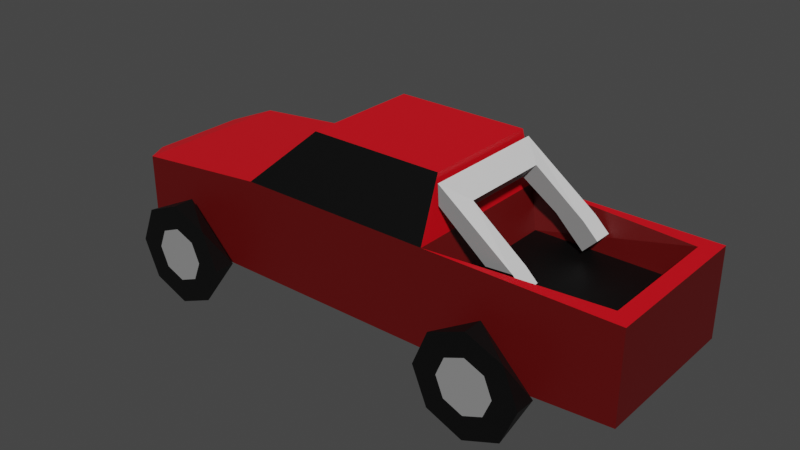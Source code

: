# Source: low_poly_car.blend  (saved by Blender 2.83.18; exported with 4.5.12 LTS)
import bpy
from mathutils import Matrix  # noqa: F401  (used for matrix-valued properties, if any)

bpy.ops.wm.read_factory_settings(use_empty=True)
scene = bpy.context.scene
scene.name = 'Scene'

# ---- collections
col_collection = bpy.data.collections.new('Collection'); scene.collection.children.link(col_collection)
col_collection_2 = bpy.data.collections.new('Collection 2'); scene.collection.children.link(col_collection_2)
col_collection_3 = bpy.data.collections.new('Collection 3'); scene.collection.children.link(col_collection_3)

# ---- materials (node trees are filled in below, after node groups)
mat_11_003 = bpy.data.materials.new('11.003')
mat_11_003.use_transparent_shadow = False
mat_0_003 = bpy.data.materials.new('0.003')
mat_0_003.use_transparent_shadow = False
mat_7_003 = bpy.data.materials.new('7.003')
mat_7_003.use_transparent_shadow = False
mat_3_003 = bpy.data.materials.new('3.003')
mat_3_003.use_transparent_shadow = False
mat_6_003 = bpy.data.materials.new('6.003')
mat_6_003.use_transparent_shadow = False
mat_11_001 = bpy.data.materials.new('11.001')
mat_11_001.use_transparent_shadow = False
mat_0_001 = bpy.data.materials.new('0.001')
mat_0_001.use_transparent_shadow = False
mat_7_001 = bpy.data.materials.new('7.001')
mat_7_001.use_transparent_shadow = False
mat_3_001 = bpy.data.materials.new('3.001')
mat_3_001.use_transparent_shadow = False
mat_6_001 = bpy.data.materials.new('6.001')
mat_6_001.use_transparent_shadow = False
mat_11_002 = bpy.data.materials.new('11.002')
mat_11_002.use_transparent_shadow = False
mat_0_002 = bpy.data.materials.new('0.002')
mat_0_002.use_transparent_shadow = False
mat_7_002 = bpy.data.materials.new('7.002')
mat_7_002.use_transparent_shadow = False
mat_3_002 = bpy.data.materials.new('3.002')
mat_3_002.use_transparent_shadow = False
mat_6_002 = bpy.data.materials.new('6.002')
mat_6_002.use_transparent_shadow = False

# ---- material node trees
mat_11_003.use_nodes = True; mat_11_003.node_tree.nodes.clear()
_N = mat_11_003.node_tree.nodes; _L = mat_11_003.node_tree.links
n0 = _N.new('ShaderNodeBsdfPrincipled'); n0.name = 'Principled BSDF'; n0.location = (10, 300)
n0.distribution = 'GGX'
n0.subsurface_method = 'BURLEY'
n0.inputs[0].default_value = (0.8, 0.001557, 0.01018, 1.0)
n0.inputs[3].default_value = 1.45
n0.inputs[27].default_value = (0.0, 0.0, 0.0, 1.0)
n0.inputs[28].default_value = 1.0
n1 = _N.new('ShaderNodeOutputMaterial'); n1.name = 'Material Output'; n1.location = (300, 300)
_L.new(n0.outputs[0], n1.inputs[0])
n1.is_active_output = True
mat_0_003.use_nodes = True; mat_0_003.node_tree.nodes.clear()
_N = mat_0_003.node_tree.nodes; _L = mat_0_003.node_tree.links
n0 = _N.new('ShaderNodeBsdfPrincipled'); n0.name = 'Principled BSDF'; n0.location = (10, 300)
n0.distribution = 'GGX'
n0.subsurface_method = 'BURLEY'
n0.inputs[0].default_value = (0.0, 0.0, 0.0, 1.0)
n0.inputs[3].default_value = 1.45
n0.inputs[27].default_value = (0.0, 0.0, 0.0, 1.0)
n0.inputs[28].default_value = 1.0
n1 = _N.new('ShaderNodeOutputMaterial'); n1.name = 'Material Output'; n1.location = (300, 300)
_L.new(n0.outputs[0], n1.inputs[0])
n1.is_active_output = True
mat_7_003.use_nodes = True; mat_7_003.node_tree.nodes.clear()
_N = mat_7_003.node_tree.nodes; _L = mat_7_003.node_tree.links
n0 = _N.new('ShaderNodeBsdfPrincipled'); n0.name = 'Principled BSDF'; n0.location = (10, 300)
n0.distribution = 'GGX'
n0.subsurface_method = 'BURLEY'
n0.inputs[3].default_value = 1.45
n0.inputs[27].default_value = (0.0, 0.0, 0.0, 1.0)
n0.inputs[28].default_value = 1.0
n1 = _N.new('ShaderNodeOutputMaterial'); n1.name = 'Material Output'; n1.location = (300, 300)
_L.new(n0.outputs[0], n1.inputs[0])
n1.is_active_output = True
mat_3_003.use_nodes = True; mat_3_003.node_tree.nodes.clear()
_N = mat_3_003.node_tree.nodes; _L = mat_3_003.node_tree.links
n0 = _N.new('ShaderNodeBsdfPrincipled'); n0.name = 'Principled BSDF'; n0.location = (10, 300)
n0.distribution = 'GGX'
n0.subsurface_method = 'BURLEY'
n0.inputs[0].default_value = (0.1065, 0.001114, 0.001114, 1.0)
n0.inputs[3].default_value = 1.45
n0.inputs[27].default_value = (0.0, 0.0, 0.0, 1.0)
n0.inputs[28].default_value = 1.0
n1 = _N.new('ShaderNodeOutputMaterial'); n1.name = 'Material Output'; n1.location = (300, 300)
_L.new(n0.outputs[0], n1.inputs[0])
n1.is_active_output = True
mat_6_003.use_nodes = True; mat_6_003.node_tree.nodes.clear()
_N = mat_6_003.node_tree.nodes; _L = mat_6_003.node_tree.links
n0 = _N.new('ShaderNodeBsdfPrincipled'); n0.name = 'Principled BSDF'; n0.location = (10, 300)
n0.distribution = 'GGX'
n0.subsurface_method = 'BURLEY'
n0.inputs[0].default_value = (0.2598, 0.2598, 0.2598, 1.0)
n0.inputs[3].default_value = 1.45
n0.inputs[27].default_value = (0.0, 0.0, 0.0, 1.0)
n0.inputs[28].default_value = 1.0
n1 = _N.new('ShaderNodeOutputMaterial'); n1.name = 'Material Output'; n1.location = (300, 300)
_L.new(n0.outputs[0], n1.inputs[0])
n1.is_active_output = True
mat_11_001.use_nodes = True; mat_11_001.node_tree.nodes.clear()
_N = mat_11_001.node_tree.nodes; _L = mat_11_001.node_tree.links
n0 = _N.new('ShaderNodeBsdfPrincipled'); n0.name = 'Principled BSDF'; n0.location = (10, 300)
n0.distribution = 'GGX'
n0.subsurface_method = 'BURLEY'
n0.inputs[0].default_value = (0.8, 0.001557, 0.01018, 1.0)
n0.inputs[3].default_value = 1.45
n0.inputs[27].default_value = (0.0, 0.0, 0.0, 1.0)
n0.inputs[28].default_value = 1.0
n1 = _N.new('ShaderNodeOutputMaterial'); n1.name = 'Material Output'; n1.location = (300, 300)
_L.new(n0.outputs[0], n1.inputs[0])
n1.is_active_output = True
mat_0_001.use_nodes = True; mat_0_001.node_tree.nodes.clear()
_N = mat_0_001.node_tree.nodes; _L = mat_0_001.node_tree.links
n0 = _N.new('ShaderNodeBsdfPrincipled'); n0.name = 'Principled BSDF'; n0.location = (10, 300)
n0.distribution = 'GGX'
n0.subsurface_method = 'BURLEY'
n0.inputs[0].default_value = (0.0, 0.0, 0.0, 1.0)
n0.inputs[3].default_value = 1.45
n0.inputs[27].default_value = (0.0, 0.0, 0.0, 1.0)
n0.inputs[28].default_value = 1.0
n1 = _N.new('ShaderNodeOutputMaterial'); n1.name = 'Material Output'; n1.location = (300, 300)
_L.new(n0.outputs[0], n1.inputs[0])
n1.is_active_output = True
mat_7_001.use_nodes = True; mat_7_001.node_tree.nodes.clear()
_N = mat_7_001.node_tree.nodes; _L = mat_7_001.node_tree.links
n0 = _N.new('ShaderNodeBsdfPrincipled'); n0.name = 'Principled BSDF'; n0.location = (10, 300)
n0.distribution = 'GGX'
n0.subsurface_method = 'BURLEY'
n0.inputs[3].default_value = 1.45
n0.inputs[27].default_value = (0.0, 0.0, 0.0, 1.0)
n0.inputs[28].default_value = 1.0
n1 = _N.new('ShaderNodeOutputMaterial'); n1.name = 'Material Output'; n1.location = (300, 300)
_L.new(n0.outputs[0], n1.inputs[0])
n1.is_active_output = True
mat_3_001.use_nodes = True; mat_3_001.node_tree.nodes.clear()
_N = mat_3_001.node_tree.nodes; _L = mat_3_001.node_tree.links
n0 = _N.new('ShaderNodeBsdfPrincipled'); n0.name = 'Principled BSDF'; n0.location = (10, 300)
n0.distribution = 'GGX'
n0.subsurface_method = 'BURLEY'
n0.inputs[0].default_value = (0.1065, 0.001114, 0.001114, 1.0)
n0.inputs[3].default_value = 1.45
n0.inputs[27].default_value = (0.0, 0.0, 0.0, 1.0)
n0.inputs[28].default_value = 1.0
n1 = _N.new('ShaderNodeOutputMaterial'); n1.name = 'Material Output'; n1.location = (300, 300)
_L.new(n0.outputs[0], n1.inputs[0])
n1.is_active_output = True
mat_6_001.use_nodes = True; mat_6_001.node_tree.nodes.clear()
_N = mat_6_001.node_tree.nodes; _L = mat_6_001.node_tree.links
n0 = _N.new('ShaderNodeBsdfPrincipled'); n0.name = 'Principled BSDF'; n0.location = (10, 300)
n0.distribution = 'GGX'
n0.subsurface_method = 'BURLEY'
n0.inputs[0].default_value = (0.2598, 0.2598, 0.2598, 1.0)
n0.inputs[3].default_value = 1.45
n0.inputs[27].default_value = (0.0, 0.0, 0.0, 1.0)
n0.inputs[28].default_value = 1.0
n1 = _N.new('ShaderNodeOutputMaterial'); n1.name = 'Material Output'; n1.location = (300, 300)
_L.new(n0.outputs[0], n1.inputs[0])
n1.is_active_output = True
mat_11_002.use_nodes = True; mat_11_002.node_tree.nodes.clear()
_N = mat_11_002.node_tree.nodes; _L = mat_11_002.node_tree.links
n0 = _N.new('ShaderNodeBsdfPrincipled'); n0.name = 'Principled BSDF'; n0.location = (10, 300)
n0.distribution = 'GGX'
n0.subsurface_method = 'BURLEY'
n0.inputs[0].default_value = (0.8, 0.001557, 0.01018, 1.0)
n0.inputs[3].default_value = 1.45
n0.inputs[27].default_value = (0.0, 0.0, 0.0, 1.0)
n0.inputs[28].default_value = 1.0
n1 = _N.new('ShaderNodeOutputMaterial'); n1.name = 'Material Output'; n1.location = (300, 300)
_L.new(n0.outputs[0], n1.inputs[0])
n1.is_active_output = True
mat_0_002.use_nodes = True; mat_0_002.node_tree.nodes.clear()
_N = mat_0_002.node_tree.nodes; _L = mat_0_002.node_tree.links
n0 = _N.new('ShaderNodeBsdfPrincipled'); n0.name = 'Principled BSDF'; n0.location = (10, 300)
n0.distribution = 'GGX'
n0.subsurface_method = 'BURLEY'
n0.inputs[0].default_value = (0.0, 0.0, 0.0, 1.0)
n0.inputs[3].default_value = 1.45
n0.inputs[27].default_value = (0.0, 0.0, 0.0, 1.0)
n0.inputs[28].default_value = 1.0
n1 = _N.new('ShaderNodeOutputMaterial'); n1.name = 'Material Output'; n1.location = (300, 300)
_L.new(n0.outputs[0], n1.inputs[0])
n1.is_active_output = True
mat_7_002.use_nodes = True; mat_7_002.node_tree.nodes.clear()
_N = mat_7_002.node_tree.nodes; _L = mat_7_002.node_tree.links
n0 = _N.new('ShaderNodeBsdfPrincipled'); n0.name = 'Principled BSDF'; n0.location = (10, 300)
n0.distribution = 'GGX'
n0.subsurface_method = 'BURLEY'
n0.inputs[3].default_value = 1.45
n0.inputs[27].default_value = (0.0, 0.0, 0.0, 1.0)
n0.inputs[28].default_value = 1.0
n1 = _N.new('ShaderNodeOutputMaterial'); n1.name = 'Material Output'; n1.location = (300, 300)
_L.new(n0.outputs[0], n1.inputs[0])
n1.is_active_output = True
mat_3_002.use_nodes = True; mat_3_002.node_tree.nodes.clear()
_N = mat_3_002.node_tree.nodes; _L = mat_3_002.node_tree.links
n0 = _N.new('ShaderNodeBsdfPrincipled'); n0.name = 'Principled BSDF'; n0.location = (10, 300)
n0.distribution = 'GGX'
n0.subsurface_method = 'BURLEY'
n0.inputs[0].default_value = (0.1065, 0.001114, 0.001114, 1.0)
n0.inputs[3].default_value = 1.45
n0.inputs[27].default_value = (0.0, 0.0, 0.0, 1.0)
n0.inputs[28].default_value = 1.0
n1 = _N.new('ShaderNodeOutputMaterial'); n1.name = 'Material Output'; n1.location = (300, 300)
_L.new(n0.outputs[0], n1.inputs[0])
n1.is_active_output = True
mat_6_002.use_nodes = True; mat_6_002.node_tree.nodes.clear()
_N = mat_6_002.node_tree.nodes; _L = mat_6_002.node_tree.links
n0 = _N.new('ShaderNodeBsdfPrincipled'); n0.name = 'Principled BSDF'; n0.location = (10, 300)
n0.distribution = 'GGX'
n0.subsurface_method = 'BURLEY'
n0.inputs[0].default_value = (0.2598, 0.2598, 0.2598, 1.0)
n0.inputs[3].default_value = 1.45
n0.inputs[27].default_value = (0.0, 0.0, 0.0, 1.0)
n0.inputs[28].default_value = 1.0
n1 = _N.new('ShaderNodeOutputMaterial'); n1.name = 'Material Output'; n1.location = (300, 300)
_L.new(n0.outputs[0], n1.inputs[0])
n1.is_active_output = True

# ---- world
world_world = bpy.data.worlds.new('World'); scene.world = world_world
world_world.use_nodes = True; world_world.node_tree.nodes.clear()
_N = world_world.node_tree.nodes; _L = world_world.node_tree.links
n0 = _N.new('ShaderNodeOutputWorld'); n0.name = 'World Output'; n0.location = (300, 300)
n1 = _N.new('ShaderNodeBackground'); n1.name = 'Background'; n1.location = (10, 300)
n1.inputs[0].default_value = (0.05088, 0.05088, 0.05088, 1.0)
_L.new(n1.outputs[0], n0.inputs[0])
n0.is_active_output = True
world_world.color = (0.05088, 0.05088, 0.05088)
world_world.use_sun_shadow = False
world_world.sun_shadow_jitter_overblur = 0.0

# ---- meshes
me_cylinder_004 = bpy.data.meshes.new('Cylinder.004')
me_cylinder_004.from_pydata([(-1.405, 0.6839, 0.7327), (-1.405, 0.8414, 0.5494), (-1.257, 0.8414, 0.4882), (-1.013, 0.6839, 0.3404), (-1.196, 0.8414, 0.3404), (-1.257, 0.8414, 0.1925), (-1.405, 0.6839, -0.05191), (-1.405, 0.8414, 0.1313), (-1.553, 0.8414, 0.1925), (-1.798, 0.6839, 0.3404), (-1.614, 0.8414, 0.3404), (-1.553, 0.8414, 0.4882), (-1.128, 0.8414, 0.6178), (-1.405, 0.8414, 0.7327), (-1.013, 0.8414, 0.3404), (-1.128, 0.8414, 0.06298), (-1.405, 0.8414, -0.05191), (-1.683, 0.8414, 0.06298), (-1.798, 0.8414, 0.3404), (-1.683, 0.8414, 0.6178), (1.929, -0.4894, 0.9961), (2.053, -0.6135, 0.3212), (-1.942, -0.6135, 0.8878), (-2.02, -0.5179, 0.5338), (1.929, 0.4843, 0.9961), (2.053, 0.6084, 0.3212), (-1.942, 0.6084, 0.8878), (-2.026, 0.4996, 0.5574), (-0.8713, 0.6084, 0.2722), (-0.8055, -0.4817, 1.057), (-0.8055, 0.4766, 1.057), (-0.8713, -0.6135, 0.2722), (0.6339, 0.6084, 0.9961), (0.6339, -0.6135, 0.2722), (0.6339, 0.6084, 0.2722), (0.6339, -0.6135, 0.9961), (0.6339, -0.4554, 1.448), (-0.4482, -0.3661, 1.387), (-0.4482, 0.361, 1.387), (0.6339, 0.4503, 1.448), (2.053, 0.6084, 0.9961), (2.053, -0.6135, 0.9961), (0.7579, 0.4843, 0.7241), (1.929, 0.4843, 0.7241), (1.929, -0.4894, 0.7241), (0.7579, -0.4894, 0.7241), (-2.121, 0.3724, 0.5605), (-2.121, 0.3724, 0.8339), (-2.121, -0.3774, 0.8339), (-2.121, -0.3774, 0.5532), (-0.8713, 0.6084, 0.9961), (-0.8713, -0.6135, 0.9961), (-0.3825, 0.4503, 1.448), (-0.3825, -0.4554, 1.448), (-1.942, 0.6084, 0.2722), (-1.942, -0.6135, 0.2722), (-2.121, 0.3017, 0.5611), (-2.121, 0.3017, 0.7458), (-2.121, -0.3068, 0.7458), (-2.121, -0.3068, 0.5611), (-2.121, 0.3724, 0.2773), (-2.121, -0.3774, 0.2773), (-1.405, -0.7076, 0.7327), (-1.405, -0.8651, 0.5494), (-1.013, -0.7076, 0.3404), (-1.257, -0.8651, 0.4882), (-1.196, -0.8651, 0.3404), (-1.405, -0.7076, -0.05191), (-1.257, -0.8651, 0.1925), (-1.405, -0.8651, 0.1313), (-1.798, -0.7076, 0.3404), (-1.553, -0.8651, 0.1925), (-1.614, -0.8651, 0.3404), (-1.553, -0.8651, 0.4882), (-1.128, -0.8651, 0.6178), (-1.405, -0.8651, 0.7327), (-1.013, -0.8651, 0.3404), (-1.128, -0.8651, 0.06298), (-1.405, -0.8651, -0.05191), (-1.683, -0.8651, 0.06298), (-1.798, -0.8651, 0.3404), (-1.683, -0.8651, 0.6178), (1.165, -0.7076, 0.7327), (1.165, -0.8651, 0.5494), (1.558, -0.7076, 0.3404), (1.313, -0.8651, 0.4882), (1.374, -0.8651, 0.3404), (1.165, -0.7076, -0.05191), (1.313, -0.8651, 0.1925), (1.165, -0.8651, 0.1313), (0.7729, -0.7076, 0.3404), (1.017, -0.8651, 0.1925), (0.9562, -0.8651, 0.3404), (1.017, -0.8651, 0.4882), (1.443, -0.8651, 0.6178), (1.165, -0.8651, 0.7327), (1.558, -0.8651, 0.3404), (1.443, -0.8651, 0.06298), (1.165, -0.8651, -0.05191), (0.8878, -0.8651, 0.06298), (0.7729, -0.8651, 0.3404), (0.8878, -0.8651, 0.6178), (1.165, 0.6839, 0.7327), (1.165, 0.8414, 0.5494), (1.313, 0.8414, 0.4882), (1.558, 0.6839, 0.3404), (1.374, 0.8414, 0.3404), (1.313, 0.8414, 0.1925), (1.165, 0.6839, -0.05191), (1.165, 0.8414, 0.1313), (1.017, 0.8414, 0.1925), (0.7729, 0.6839, 0.3404), (0.9562, 0.8414, 0.3404), (1.017, 0.8414, 0.4882), (1.443, 0.8414, 0.6178), (1.165, 0.8414, 0.7327), (1.558, 0.8414, 0.3404), (1.443, 0.8414, 0.06298), (1.165, 0.8414, -0.05191), (0.8878, 0.8414, 0.06298), (0.7729, 0.8414, 0.3404), (0.8878, 0.8414, 0.6178), (0.6666, -0.4856, 1.244), (0.6577, -0.4856, 1.391), (0.6666, 0.4856, 1.244), (0.6577, 0.4856, 1.391), (0.7258, -0.3457, 1.165), (0.8222, -0.3457, 1.277), (0.7258, 0.3421, 1.165), (0.8222, 0.3421, 1.277), (1.314, 0.4856, 0.8808), (1.211, 0.3421, 0.7753), (1.314, -0.3457, 0.8808), (1.314, -0.4856, 0.8808), (1.211, -0.3457, 0.7753), (1.314, 0.3421, 0.8808), (1.344, -0.6135, 0.2722), (1.344, 0.6084, 0.2722), (-1.406, 0.6084, 0.2722), (-1.406, -0.6135, 0.2722), (1.226, -0.4856, 0.9667), (1.227, -0.3457, 0.9655), (1.029, -0.4856, 0.9532), (1.021, -0.3457, 0.9608), (1.203, 0.3421, 0.9891), (1.207, 0.4856, 0.9852), (1.004, 0.4856, 0.9773), (0.9965, 0.3421, 0.985)], [], [(0, 12, 13), (0, 3, 14, 12), (3, 15, 14), (3, 6, 16, 15), (6, 17, 16), (6, 9, 18, 17), (2, 4, 5, 7, 8, 10, 11, 1), (9, 19, 18), (9, 0, 13, 19), (1, 13, 12, 2), (2, 12, 14, 4), (4, 14, 15, 5), (5, 15, 16, 7), (7, 16, 17, 8), (8, 17, 18, 10), (10, 18, 19, 11), (11, 19, 13, 1), (51, 50, 26, 22), (137, 40, 25), (139, 22, 55), (25, 40, 41, 21), (33, 35, 51, 31), (138, 50, 28), (30, 29, 37, 38), (32, 35, 45, 42), (136, 41, 35, 33), (28, 50, 32, 34), (36, 39, 52, 53), (51, 35, 36, 53), (32, 50, 52, 39), (24, 20, 41, 40), (20, 35, 41), (44, 43, 42, 45), (20, 24, 43, 44), (24, 32, 42, 43), (59, 58, 57, 56), (22, 26, 47, 48), (23, 22, 48, 49), (26, 27, 46, 47), (29, 30, 50, 51), (38, 37, 53, 52), (37, 29, 51, 53), (30, 38, 52, 50), (36, 35, 32), (36, 32, 39), (27, 26, 54), (22, 23, 55), (23, 49, 61, 55), (46, 27, 54, 60), (56, 57, 47, 46, 60), (58, 59, 61, 49, 48), (57, 58, 48, 47), (59, 56, 60, 61), (62, 75, 74, 64), (64, 74, 76), (64, 76, 77, 67), (67, 77, 78), (67, 78, 79, 70), (70, 79, 80), (65, 63, 73, 72, 71, 69, 68, 66), (70, 80, 81, 62), (62, 81, 75), (125, 129, 144, 145), (63, 65, 74, 75), (65, 66, 76, 74), (66, 68, 77, 76), (68, 69, 78, 77), (69, 71, 79, 78), (71, 72, 80, 79), (72, 73, 81, 80), (73, 63, 75, 81), (82, 95, 94, 84), (84, 94, 96), (84, 96, 97, 87), (87, 97, 98), (87, 98, 99, 90), (90, 99, 100), (85, 83, 93, 92, 91, 89, 88, 86), (90, 100, 101, 82), (82, 101, 95), (83, 85, 94, 95), (85, 86, 96, 94), (86, 88, 97, 96), (88, 89, 98, 97), (89, 91, 99, 98), (91, 92, 100, 99), (92, 93, 101, 100), (93, 83, 95, 101), (102, 114, 115), (102, 105, 116, 114), (105, 117, 116), (105, 108, 118, 117), (108, 119, 118), (108, 111, 120, 119), (104, 106, 107, 109, 110, 112, 113, 103), (111, 121, 120), (111, 102, 115, 121), (103, 115, 114, 104), (104, 114, 116, 106), (106, 116, 117, 107), (107, 117, 118, 109), (109, 118, 119, 110), (110, 119, 120, 112), (112, 120, 121, 113), (113, 121, 115, 103), (128, 129, 127, 126), (129, 125, 123, 127), (127, 123, 140, 141), (126, 127, 141, 143), (124, 125, 145, 146), (129, 128, 147, 144), (123, 122, 142, 140), (35, 20, 44, 45), (32, 24, 40), (21, 41, 136), (34, 32, 40, 137), (54, 26, 138), (31, 51, 139), (22, 139, 51), (138, 26, 50), (141, 140, 133, 132), (143, 141, 132, 134), (145, 144, 135, 130), (144, 147, 131, 135)])
me_cylinder_004.polygons.foreach_set('material_index', [1, 1, 1, 1, 1, 1, 4, 1, 1, 1, 1, 1, 1, 1, 1, 1, 1, 0, 3, 3, 3, 3, 3, 1, 3, 3, 3, 0, 1, 1, 0, 0, 1, 3, 3, 1, 0, 2, 2, 0, 0, 0, 0, 0, 0, 3, 3, 3, 3, 3, 3, 3, 3, 1, 1, 1, 1, 1, 1, 4, 1, 1, 2, 1, 1, 1, 1, 1, 1, 1, 1, 1, 1, 1, 1, 1, 1, 4, 1, 1, 1, 1, 1, 1, 1, 1, 1, 1, 1, 1, 1, 1, 1, 1, 4, 1, 1, 1, 1, 1, 1, 1, 1, 1, 1, 4, 2, 2, 4, 4, 4, 4, 3, 0, 3, 3, 3, 3, 3, 3, 2, 4, 2, 4])
_uv = me_cylinder_004.uv_layers.new(name='UVMap')
_uv.uv.foreach_set('vector', [0.875, 0.5, 0.875, 1.0, 1.0, 1.0, 0.875, 0.5, 0.75, 0.5, 0.75, 1.0, 0.875, 1.0, 0.625, 0.5, 0.625, 1.0, 0.75, 1.0, 0.625, 0.5, 0.5, 0.5, 0.5, 1.0, 0.625, 1.0, 0.375, 0.5, 0.375, 1.0, 0.5, 1.0, 0.375, 0.5, 0.25, 0.5, 0.25, 1.0, 0.375, 1.0, 0.4027, 0.4027, 0.466, 0.25, 0.4027, 0.09728, 0.25, 0.03403, 0.09728, 0.09728, 0.03403, 0.25, 0.09728, 0.4027, 0.25, 0.466, 0.125, 0.5, 0.125, 1.0, 0.25, 1.0, 0.125, 0.5, 0.0, 0.5, 0.0, 1.0, 0.125, 1.0, 0.25, 0.466, 0.25, 0.49, 0.4197, 0.4197, 0.4027, 0.4027, 0.4027, 0.4027, 0.4197, 0.4197, 0.49, 0.25, 0.466, 0.25, 0.466, 0.25, 0.49, 0.25, 0.4197, 0.08029, 0.4027, 0.09728, 0.4027, 0.09728, 0.4197, 0.08029, 0.25, 0.01, 0.25, 0.03403, 0.25, 0.03403, 0.25, 0.01, 0.08029, 0.08029, 0.09728, 0.09728, 0.09728, 0.09728, 0.08029, 0.08029, 0.01, 0.25, 0.03403, 0.25, 0.03403, 0.25, 0.01, 0.25, 0.08029, 0.4197, 0.09728, 0.4027, 0.09728, 0.4027, 0.08029, 0.4197, 0.25, 0.49, 0.25, 0.466, 0.625, 0.7165, 0.875, 0.7165, 0.875, 0.75, 0.625, 0.75, 0.375, 0.2056, 0.625, 0.25, 0.375, 0.25, 0.375, 0.7165, 0.625, 0.75, 0.375, 0.75, 0.375, 0.25, 0.625, 0.25, 0.625, 0.5, 0.375, 0.5, 0.375, 0.5888, 0.625, 0.5888, 0.625, 0.683, 0.375, 0.683, 0.375, 0.03349, 0.625, 0.06698, 0.375, 0.06698, 0.8609, 0.683, 0.6391, 0.683, 0.6414, 0.683, 0.8586, 0.683, 0.8496, 0.5811, 0.6504, 0.5811, 0.6504, 0.5811, 0.8496, 0.5811, 0.375, 0.5444, 0.625, 0.5444, 0.625, 0.5888, 0.375, 0.5888, 0.375, 0.06698, 0.625, 0.06698, 0.625, 0.1612, 0.375, 0.1612, 0.625, 0.5888, 0.875, 0.5888, 0.875, 0.683, 0.625, 0.683, 0.625, 0.6778, 0.625, 0.5929, 0.625, 0.5936, 0.625, 0.677, 0.625, 0.1571, 0.625, 0.07224, 0.625, 0.07304, 0.625, 0.1564, 0.8496, 0.5078, 0.6504, 0.5078, 0.625, 0.5, 0.875, 0.5, 0.6504, 0.5444, 0.625, 0.5888, 0.625, 0.5444, 0.6504, 0.5444, 0.8496, 0.5444, 0.8496, 0.5811, 0.6504, 0.5811, 0.6504, 0.5078, 0.8496, 0.5078, 0.8496, 0.5078, 0.6504, 0.5078, 0.8496, 0.5444, 0.8496, 0.5811, 0.8496, 0.5811, 0.8496, 0.5444, 0.4153, 0.7736, 0.5847, 0.7736, 0.5847, 0.9764, 0.4153, 0.9764, 0.625, 0.75, 0.875, 0.75, 0.875, 0.75, 0.625, 0.75, 0.3971, 0.75, 0.6029, 0.75, 0.6008, 0.75, 0.3992, 0.75, 0.6029, 0.0, 0.3971, 0.0, 0.3992, 0.0, 0.6008, 0.0, 0.6391, 0.683, 0.8609, 0.683, 0.875, 0.683, 0.625, 0.683, 0.8586, 0.683, 0.6414, 0.683, 0.625, 0.683, 0.875, 0.683, 0.6414, 0.683, 0.6391, 0.683, 0.625, 0.683, 0.625, 0.683, 0.8609, 0.683, 0.8586, 0.683, 0.875, 0.683, 0.875, 0.683, 0.6384, 0.5888, 0.625, 0.5888, 0.875, 0.5888, 0.8616, 0.5888, 0.875, 0.5888, 0.875, 0.5888, 0.3971, 0.0, 0.625, 0.0, 0.375, 0.0, 0.6029, 0.75, 0.3971, 0.75, 0.375, 0.75, 0.3971, 0.75, 0.3992, 0.75, 0.375, 0.75, 0.375, 0.75, 0.3992, 0.0, 0.3971, 0.0, 0.375, 0.0, 0.375, 0.0, 0.4153, 0.9764, 0.5847, 0.9764, 0.625, 1.0, 0.5022, 1.0, 0.375, 1.0, 0.5847, 0.7736, 0.4153, 0.7736, 0.375, 0.75, 0.4989, 0.75, 0.625, 0.75, 0.5847, 0.9764, 0.5847, 0.7736, 0.625, 0.75, 0.625, 1.0, 0.4153, 0.7736, 0.4153, 0.9764, 0.375, 1.0, 0.375, 0.75, 1.0, 0.5, 1.0, 1.0, 0.875, 1.0, 0.875, 0.5, 0.875, 0.5, 0.875, 1.0, 0.75, 1.0, 0.75, 0.5, 0.75, 1.0, 0.625, 1.0, 0.625, 0.5, 0.625, 0.5, 0.625, 1.0, 0.5, 1.0, 0.5, 0.5, 0.5, 1.0, 0.375, 1.0, 0.375, 0.5, 0.375, 0.5, 0.375, 1.0, 0.25, 1.0, 0.4027, 0.4027, 0.25, 0.466, 0.09728, 0.4027, 0.03403, 0.25, 0.09728, 0.09728, 0.25, 0.03403, 0.4027, 0.09728, 0.466, 0.25, 0.25, 0.5, 0.25, 1.0, 0.125, 1.0, 0.125, 0.5, 0.125, 0.5, 0.125, 1.0, 0.0, 1.0, 0.375, 0.25, 0.375, 0.2869, 0.375, 0.2869, 0.375, 0.25, 0.25, 0.466, 0.4027, 0.4027, 0.4197, 0.4197, 0.25, 0.49, 0.4027, 0.4027, 0.466, 0.25, 0.49, 0.25, 0.4197, 0.4197, 0.466, 0.25, 0.4027, 0.09728, 0.4197, 0.08029, 0.49, 0.25, 0.4027, 0.09728, 0.25, 0.03403, 0.25, 0.01, 0.4197, 0.08029, 0.25, 0.03403, 0.09728, 0.09728, 0.08029, 0.08029, 0.25, 0.01, 0.09728, 0.09728, 0.03403, 0.25, 0.01, 0.25, 0.08029, 0.08029, 0.03403, 0.25, 0.09728, 0.4027, 0.08029, 0.4197, 0.01, 0.25, 0.09728, 0.4027, 0.25, 0.466, 0.25, 0.49, 0.08029, 0.4197, 1.0, 0.5, 1.0, 1.0, 0.875, 1.0, 0.875, 0.5, 0.875, 0.5, 0.875, 1.0, 0.75, 1.0, 0.75, 0.5, 0.75, 1.0, 0.625, 1.0, 0.625, 0.5, 0.625, 0.5, 0.625, 1.0, 0.5, 1.0, 0.5, 0.5, 0.5, 1.0, 0.375, 1.0, 0.375, 0.5, 0.375, 0.5, 0.375, 1.0, 0.25, 1.0, 0.4027, 0.4027, 0.25, 0.466, 0.09728, 0.4027, 0.03403, 0.25, 0.09728, 0.09728, 0.25, 0.03403, 0.4027, 0.09728, 0.466, 0.25, 0.25, 0.5, 0.25, 1.0, 0.125, 1.0, 0.125, 0.5, 0.125, 0.5, 0.125, 1.0, 0.0, 1.0, 0.25, 0.466, 0.4027, 0.4027, 0.4197, 0.4197, 0.25, 0.49, 0.4027, 0.4027, 0.466, 0.25, 0.49, 0.25, 0.4197, 0.4197, 0.466, 0.25, 0.4027, 0.09728, 0.4197, 0.08029, 0.49, 0.25, 0.4027, 0.09728, 0.25, 0.03403, 0.25, 0.01, 0.4197, 0.08029, 0.25, 0.03403, 0.09728, 0.09728, 0.08029, 0.08029, 0.25, 0.01, 0.09728, 0.09728, 0.03403, 0.25, 0.01, 0.25, 0.08029, 0.08029, 0.03403, 0.25, 0.09728, 0.4027, 0.08029, 0.4197, 0.01, 0.25, 0.09728, 0.4027, 0.25, 0.466, 0.25, 0.49, 0.08029, 0.4197, 0.875, 0.5, 0.875, 1.0, 1.0, 1.0, 0.875, 0.5, 0.75, 0.5, 0.75, 1.0, 0.875, 1.0, 0.625, 0.5, 0.625, 1.0, 0.75, 1.0, 0.625, 0.5, 0.5, 0.5, 0.5, 1.0, 0.625, 1.0, 0.375, 0.5, 0.375, 1.0, 0.5, 1.0, 0.375, 0.5, 0.25, 0.5, 0.25, 1.0, 0.375, 1.0, 0.4027, 0.4027, 0.466, 0.25, 0.4027, 0.09728, 0.25, 0.03403, 0.09728, 0.09728, 0.03403, 0.25, 0.09728, 0.4027, 0.25, 0.466, 0.125, 0.5, 0.125, 1.0, 0.25, 1.0, 0.125, 0.5, 0.0, 0.5, 0.0, 1.0, 0.125, 1.0, 0.25, 0.466, 0.25, 0.49, 0.4197, 0.4197, 0.4027, 0.4027, 0.4027, 0.4027, 0.4197, 0.4197, 0.49, 0.25, 0.466, 0.25, 0.466, 0.25, 0.49, 0.25, 0.4197, 0.08029, 0.4027, 0.09728, 0.4027, 0.09728, 0.4197, 0.08029, 0.25, 0.01, 0.25, 0.03403, 0.25, 0.03403, 0.25, 0.01, 0.08029, 0.08029, 0.09728, 0.09728, 0.09728, 0.09728, 0.08029, 0.08029, 0.01, 0.25, 0.03403, 0.25, 0.03403, 0.25, 0.01, 0.25, 0.08029, 0.4197, 0.09728, 0.4027, 0.09728, 0.4027, 0.08029, 0.4197, 0.25, 0.49, 0.25, 0.466, 0.375, 0.7869, 0.625, 0.7869, 0.625, 0.964, 0.375, 0.964, 0.375, 0.2869, 0.625, 0.2869, 0.625, 0.464, 0.375, 0.464, 0.375, 0.464, 0.375, 0.5, 0.375, 0.5, 0.375, 0.464, 0.375, 0.964, 0.625, 0.964, 0.625, 0.964, 0.375, 0.964, 0.125, 0.75, 0.375, 0.75, 0.375, 0.75, 0.125, 0.75, 0.625, 0.7869, 0.375, 0.7869, 0.375, 0.7869, 0.625, 0.7869, 0.625, 0.0, 0.375, 0.0, 0.375, 0.0, 0.625, 0.0, 0.6504, 0.5811, 0.6504, 0.5444, 0.6504, 0.5444, 0.6504, 0.5811, 0.8496, 0.5811, 0.8496, 0.5444, 0.875, 0.5444, 0.375, 0.5, 0.625, 0.5444, 0.375, 0.5444, 0.375, 0.1612, 0.625, 0.1612, 0.625, 0.2056, 0.375, 0.2056, 0.375, 0.0, 0.625, 0.0, 0.375, 0.03349, 0.375, 0.683, 0.625, 0.7165, 0.375, 0.7165, 0.625, 0.75, 0.375, 0.7165, 0.625, 0.7165, 0.375, 0.03349, 0.625, 0.0, 0.625, 0.03349, 0.375, 0.464, 0.375, 0.5, 0.375, 0.5, 0.375, 0.464, 0.375, 0.964, 0.625, 0.964, 0.625, 0.964, 0.375, 0.964, 0.375, 0.25, 0.375, 0.2869, 0.375, 0.2869, 0.375, 0.25, 0.625, 0.7869, 0.375, 0.7869, 0.375, 0.7869, 0.625, 0.7869])
me_cylinder_004.materials.append(mat_11_003)
me_cylinder_004.materials.append(mat_0_003)
me_cylinder_004.materials.append(mat_7_003)
me_cylinder_004.materials.append(mat_3_003)
me_cylinder_004.materials.append(mat_6_003)
me_cylinder_004.use_remesh_fix_poles = True
me_cylinder_004.use_remesh_preserve_attributes = False
me_cylinder_004.use_mirror_vertex_groups = False
me_cylinder_004.update()
me_cylinder_002 = bpy.data.meshes.new('Cylinder.002')
me_cylinder_002.from_pydata([(-1.405, 0.6839, 0.7327), (-1.405, 0.8414, 0.5727), (-1.128, 0.6839, 0.6178), (-1.241, 0.8414, 0.5046), (-1.013, 0.6839, 0.3404), (-1.173, 0.8414, 0.3404), (-1.128, 0.6839, 0.06298), (-1.241, 0.8414, 0.1761), (-1.405, 0.6839, -0.05191), (-1.405, 0.8414, 0.1081), (-1.683, 0.6839, 0.06298), (-1.57, 0.8414, 0.1761), (-1.798, 0.6839, 0.3404), (-1.638, 0.8414, 0.3404), (-1.683, 0.6839, 0.6178), (-1.57, 0.8414, 0.5046), (-1.128, 0.8414, 0.6178), (-1.405, 0.8414, 0.7327), (-1.013, 0.8414, 0.3404), (-1.128, 0.8414, 0.06298), (-1.405, 0.8414, -0.05191), (-1.683, 0.8414, 0.06298), (-1.798, 0.8414, 0.3404), (-1.683, 0.8414, 0.6178), (1.929, -0.4894, 0.9961), (2.053, -0.6135, 0.3416), (-1.942, -0.6135, 0.8878), (-1.961, -0.573, 0.5175), (1.929, 0.4843, 0.9961), (2.053, 0.6084, 0.3416), (-1.942, 0.6084, 0.8878), (-1.961, 0.5679, 0.5175), (-0.8713, 0.6084, 0.3416), (-0.8055, -0.4817, 1.057), (-0.8055, 0.4766, 1.057), (-0.8713, -0.6135, 0.3416), (0.6339, 0.6084, 0.9961), (0.6339, -0.6135, 0.3416), (0.6339, 0.6084, 0.3416), (0.6339, -0.6135, 0.9961), (0.6339, -0.4554, 1.448), (-0.4482, -0.3661, 1.387), (-0.4482, 0.361, 1.387), (0.6339, 0.4503, 1.448), (2.053, 0.6084, 0.9961), (2.053, -0.6135, 0.9961), (0.7579, 0.4843, 0.7241), (1.929, 0.4843, 0.7241), (1.929, -0.4894, 0.7241), (0.7579, -0.4894, 0.7241), (-2.102, 0.4129, 0.5438), (-2.121, 0.3724, 0.8339), (-2.121, -0.3774, 0.8339), (-2.102, -0.418, 0.5438), (-0.8713, 0.6084, 0.9961), (-0.8713, -0.6135, 0.9961), (-0.3825, 0.4503, 1.448), (-0.3825, -0.4554, 1.448), (-1.942, 0.6084, 0.3416), (-1.942, -0.6135, 0.3416), (-2.121, 0.3017, 0.5611), (-2.121, 0.3017, 0.7458), (-2.121, -0.3068, 0.7458), (-2.121, -0.3068, 0.5611), (-2.121, 0.3724, 0.3954), (-2.121, -0.3774, 0.3954), (-0.8713, 0.6084, 0.2603), (-1.862, 0.6084, 0.2603), (1.983, -0.6135, 0.2603), (1.983, 0.6084, 0.2603), (-1.862, -0.6135, 0.2603), (0.6339, -0.6135, 0.2603), (0.6339, 0.6084, 0.2603), (-0.8713, -0.6135, 0.2603), (-1.405, -0.7076, 0.7327), (-1.405, -0.8651, 0.5727), (-1.128, -0.7076, 0.6178), (-1.241, -0.8651, 0.5046), (-1.013, -0.7076, 0.3404), (-1.173, -0.8651, 0.3404), (-1.128, -0.7076, 0.06298), (-1.241, -0.8651, 0.1761), (-1.405, -0.7076, -0.05191), (-1.405, -0.8651, 0.1081), (-1.683, -0.7076, 0.06298), (-1.57, -0.8651, 0.1761), (-1.798, -0.7076, 0.3404), (-1.638, -0.8651, 0.3404), (-1.683, -0.7076, 0.6178), (-1.57, -0.8651, 0.5046), (-1.128, -0.8651, 0.6178), (-1.405, -0.8651, 0.7327), (-1.013, -0.8651, 0.3404), (-1.128, -0.8651, 0.06298), (-1.405, -0.8651, -0.05191), (-1.683, -0.8651, 0.06298), (-1.798, -0.8651, 0.3404), (-1.683, -0.8651, 0.6178), (1.165, -0.7076, 0.7327), (1.165, -0.8651, 0.5727), (1.443, -0.7076, 0.6178), (1.329, -0.8651, 0.5046), (1.558, -0.7076, 0.3404), (1.398, -0.8651, 0.3404), (1.443, -0.7076, 0.06298), (1.329, -0.8651, 0.1761), (1.165, -0.7076, -0.05191), (1.165, -0.8651, 0.1081), (0.8878, -0.7076, 0.06298), (1.001, -0.8651, 0.1761), (0.7729, -0.7076, 0.3404), (0.9329, -0.8651, 0.3404), (0.8878, -0.7076, 0.6178), (1.001, -0.8651, 0.5046), (1.443, -0.8651, 0.6178), (1.165, -0.8651, 0.7327), (1.558, -0.8651, 0.3404), (1.443, -0.8651, 0.06298), (1.165, -0.8651, -0.05191), (0.8878, -0.8651, 0.06298), (0.7729, -0.8651, 0.3404), (0.8878, -0.8651, 0.6178), (1.165, 0.6839, 0.7327), (1.165, 0.8414, 0.5727), (1.443, 0.6839, 0.6178), (1.329, 0.8414, 0.5046), (1.558, 0.6839, 0.3404), (1.398, 0.8414, 0.3404), (1.443, 0.6839, 0.06298), (1.329, 0.8414, 0.1761), (1.165, 0.6839, -0.05191), (1.165, 0.8414, 0.1081), (0.8878, 0.6839, 0.06298), (1.001, 0.8414, 0.1761), (0.7729, 0.6839, 0.3404), (0.9329, 0.8414, 0.3404), (0.8878, 0.6839, 0.6178), (1.001, 0.8414, 0.5046), (1.443, 0.8414, 0.6178), (1.165, 0.8414, 0.7327), (1.558, 0.8414, 0.3404), (1.443, 0.8414, 0.06298), (1.165, 0.8414, -0.05191), (0.8878, 0.8414, 0.06298), (0.7729, 0.8414, 0.3404), (0.8878, 0.8414, 0.6178), (0.6469, -0.4856, 1.327), (0.7503, -0.4856, 1.433), (0.6469, 0.4856, 1.327), (0.7503, 0.4856, 1.433), (0.7525, -0.3457, 1.224), (0.8558, -0.3457, 1.329), (0.7525, 0.3421, 1.224), (0.8558, 0.3421, 1.329), (1.314, 0.4856, 0.8808), (1.211, 0.4856, 0.7753), (1.211, 0.3421, 0.7753), (1.314, -0.3457, 0.8808), (1.314, -0.4856, 0.8808), (1.211, -0.4856, 0.7753), (1.211, -0.3457, 0.7753), (1.314, 0.3421, 0.8808), (1.344, -0.6135, 0.3416), (1.344, 0.6084, 0.3416), (1.344, -0.6135, 0.2603), (1.344, 0.6084, 0.2603), (-1.406, 0.6084, 0.3416), (-1.406, -0.6135, 0.3416), (-1.406, 0.6084, 0.2603), (-1.406, -0.6135, 0.2603)], [], [(0, 2, 16, 17), (2, 4, 18, 16), (4, 6, 19, 18), (6, 8, 20, 19), (8, 10, 21, 20), (10, 12, 22, 21), (3, 5, 7, 9, 11, 13, 15, 1), (12, 14, 23, 22), (14, 0, 17, 23), (1, 17, 16, 3), (3, 16, 18, 5), (5, 18, 19, 7), (7, 19, 20, 9), (9, 20, 21, 11), (11, 21, 22, 13), (13, 22, 23, 15), (15, 23, 17, 1), (55, 54, 30, 26), (58, 59, 65, 64), (163, 44, 29), (163, 29, 69, 165), (167, 26, 59), (29, 44, 45, 25), (37, 39, 55, 35), (167, 59, 70, 169), (166, 54, 32), (34, 33, 41, 42), (36, 39, 49, 46), (59, 58, 67, 70), (162, 45, 39, 37), (32, 54, 36, 38), (40, 43, 56, 57), (55, 39, 40, 57), (36, 54, 56, 43), (28, 24, 45, 44), (24, 39, 45), (48, 47, 46, 49), (24, 28, 47, 48), (28, 36, 46, 47), (63, 62, 61, 60), (26, 30, 51, 52), (27, 26, 52, 53), (30, 31, 50, 51), (33, 34, 54, 55), (42, 41, 57, 56), (41, 33, 55, 57), (34, 42, 56, 54), (40, 39, 36), (40, 36, 43), (31, 30, 58), (26, 27, 59), (51, 50, 64), (53, 52, 65), (27, 53, 65, 59), (50, 31, 58, 64), (60, 61, 51, 64), (62, 63, 65, 52), (61, 62, 52, 51), (63, 60, 64, 65), (166, 32, 66, 168), (162, 37, 71, 164), (32, 38, 72, 66), (29, 25, 68, 69), (37, 35, 73, 71), (74, 91, 90, 76), (76, 90, 92, 78), (78, 92, 93, 80), (80, 93, 94, 82), (82, 94, 95, 84), (84, 95, 96, 86), (77, 75, 89, 87, 85, 83, 81, 79), (86, 96, 97, 88), (88, 97, 91, 74), (149, 153, 161, 154), (75, 77, 90, 91), (77, 79, 92, 90), (79, 81, 93, 92), (81, 83, 94, 93), (83, 85, 95, 94), (85, 87, 96, 95), (87, 89, 97, 96), (89, 75, 91, 97), (98, 115, 114, 100), (100, 114, 116, 102), (102, 116, 117, 104), (104, 117, 118, 106), (106, 118, 119, 108), (108, 119, 120, 110), (101, 99, 113, 111, 109, 107, 105, 103), (110, 120, 121, 112), (112, 121, 115, 98), (99, 101, 114, 115), (101, 103, 116, 114), (103, 105, 117, 116), (105, 107, 118, 117), (107, 109, 119, 118), (109, 111, 120, 119), (111, 113, 121, 120), (113, 99, 115, 121), (122, 124, 138, 139), (124, 126, 140, 138), (126, 128, 141, 140), (128, 130, 142, 141), (130, 132, 143, 142), (132, 134, 144, 143), (125, 127, 129, 131, 133, 135, 137, 123), (134, 136, 145, 144), (136, 122, 139, 145), (123, 139, 138, 125), (125, 138, 140, 127), (127, 140, 141, 129), (129, 141, 142, 131), (131, 142, 143, 133), (133, 143, 144, 135), (135, 144, 145, 137), (137, 145, 139, 123), (152, 153, 151, 150), (153, 149, 147, 151), (146, 147, 149, 148), (151, 147, 158, 157), (150, 151, 157, 160), (148, 149, 154, 155), (153, 152, 156, 161), (147, 146, 159, 158), (25, 162, 164, 68), (39, 24, 48, 49), (36, 28, 44), (25, 45, 162), (38, 163, 165, 72), (38, 36, 44, 163), (58, 166, 168, 67), (58, 30, 166), (35, 167, 169, 73), (35, 55, 167), (26, 167, 55), (166, 30, 54)])
me_cylinder_002.polygons.foreach_set('material_index', [1, 1, 1, 1, 1, 1, 4, 1, 1, 1, 1, 1, 1, 1, 1, 1, 1, 0, 3, 3, 1, 3, 3, 3, 1, 3, 1, 3, 1, 3, 3, 0, 1, 1, 0, 0, 1, 3, 3, 1, 0, 2, 2, 0, 0, 0, 0, 0, 0, 3, 3, 3, 3, 3, 3, 3, 3, 3, 3, 1, 1, 1, 1, 1, 1, 1, 1, 1, 1, 1, 4, 1, 1, 2, 1, 1, 1, 1, 1, 1, 1, 1, 1, 1, 1, 1, 1, 1, 4, 1, 1, 1, 1, 1, 1, 1, 1, 1, 1, 1, 1, 1, 1, 1, 1, 4, 1, 1, 1, 1, 1, 1, 1, 1, 1, 1, 4, 2, 2, 2, 4, 4, 4, 4, 1, 3, 0, 3, 1, 3, 1, 3, 1, 3, 3, 3])
_uv = me_cylinder_002.uv_layers.new(name='UVMap')
_uv.uv.foreach_set('vector', [1.0, 0.5, 0.875, 0.5, 0.875, 1.0, 1.0, 1.0, 0.875, 0.5, 0.75, 0.5, 0.75, 1.0, 0.875, 1.0, 0.75, 0.5, 0.625, 0.5, 0.625, 1.0, 0.75, 1.0, 0.625, 0.5, 0.5, 0.5, 0.5, 1.0, 0.625, 1.0, 0.5, 0.5, 0.375, 0.5, 0.375, 1.0, 0.5, 1.0, 0.375, 0.5, 0.25, 0.5, 0.25, 1.0, 0.375, 1.0, 0.4027, 0.4027, 0.466, 0.25, 0.4027, 0.09728, 0.25, 0.03403, 0.09728, 0.09728, 0.03403, 0.25, 0.09728, 0.4027, 0.25, 0.466, 0.25, 0.5, 0.125, 0.5, 0.125, 1.0, 0.25, 1.0, 0.125, 0.5, 0.0, 0.5, 0.0, 1.0, 0.125, 1.0, 0.25, 0.466, 0.25, 0.49, 0.4197, 0.4197, 0.4027, 0.4027, 0.4027, 0.4027, 0.4197, 0.4197, 0.49, 0.25, 0.466, 0.25, 0.466, 0.25, 0.49, 0.25, 0.4197, 0.08029, 0.4027, 0.09728, 0.4027, 0.09728, 0.4197, 0.08029, 0.25, 0.01, 0.25, 0.03403, 0.25, 0.03403, 0.25, 0.01, 0.08029, 0.08029, 0.09728, 0.09728, 0.09728, 0.09728, 0.08029, 0.08029, 0.01, 0.25, 0.03403, 0.25, 0.03403, 0.25, 0.01, 0.25, 0.08029, 0.4197, 0.09728, 0.4027, 0.09728, 0.4027, 0.08029, 0.4197, 0.25, 0.49, 0.25, 0.466, 0.625, 0.7165, 0.875, 0.7165, 0.875, 0.75, 0.625, 0.75, 0.125, 0.75, 0.375, 0.75, 0.375, 0.75, 0.125, 0.75, 0.375, 0.2056, 0.625, 0.25, 0.375, 0.25, 0.375, 0.2056, 0.375, 0.25, 0.375, 0.25, 0.375, 0.2056, 0.375, 0.7165, 0.625, 0.75, 0.375, 0.75, 0.375, 0.25, 0.625, 0.25, 0.625, 0.5, 0.375, 0.5, 0.375, 0.5888, 0.625, 0.5888, 0.625, 0.683, 0.375, 0.683, 0.375, 0.7165, 0.375, 0.75, 0.375, 0.75, 0.375, 0.7165, 0.375, 0.03349, 0.625, 0.06698, 0.375, 0.06698, 0.8609, 0.683, 0.6391, 0.683, 0.6414, 0.683, 0.8586, 0.683, 0.8496, 0.5811, 0.6504, 0.5811, 0.6504, 0.5811, 0.8496, 0.5811, 0.375, 0.75, 0.125, 0.75, 0.125, 0.75, 0.375, 0.75, 0.375, 0.5444, 0.625, 0.5444, 0.625, 0.5888, 0.375, 0.5888, 0.375, 0.06698, 0.625, 0.06698, 0.625, 0.1612, 0.375, 0.1612, 0.625, 0.5888, 0.875, 0.5888, 0.875, 0.683, 0.625, 0.683, 0.625, 0.6778, 0.625, 0.5929, 0.625, 0.5936, 0.625, 0.677, 0.625, 0.1571, 0.625, 0.07224, 0.625, 0.07304, 0.625, 0.1564, 0.8496, 0.5078, 0.6504, 0.5078, 0.625, 0.5, 0.875, 0.5, 0.6504, 0.5444, 0.625, 0.5888, 0.625, 0.5444, 0.6504, 0.5444, 0.8496, 0.5444, 0.8496, 0.5811, 0.6504, 0.5811, 0.6504, 0.5078, 0.8496, 0.5078, 0.8496, 0.5078, 0.6504, 0.5078, 0.8496, 0.5444, 0.8496, 0.5811, 0.8496, 0.5811, 0.8496, 0.5444, 0.4153, 0.7736, 0.5847, 0.7736, 0.5847, 0.9764, 0.4153, 0.9764, 0.625, 0.75, 0.875, 0.75, 0.875, 0.75, 0.625, 0.75, 0.3971, 0.75, 0.6029, 0.75, 0.6008, 0.75, 0.3992, 0.75, 0.6029, 0.0, 0.3971, 0.0, 0.3992, 0.0, 0.6008, 0.0, 0.6391, 0.683, 0.8609, 0.683, 0.875, 0.683, 0.625, 0.683, 0.8586, 0.683, 0.6414, 0.683, 0.625, 0.683, 0.875, 0.683, 0.6414, 0.683, 0.6391, 0.683, 0.625, 0.683, 0.625, 0.683, 0.8609, 0.683, 0.8586, 0.683, 0.875, 0.683, 0.875, 0.683, 0.6384, 0.5888, 0.625, 0.5888, 0.875, 0.5888, 0.8616, 0.5888, 0.875, 0.5888, 0.875, 0.5888, 0.3971, 0.0, 0.625, 0.0, 0.375, 0.0, 0.6029, 0.75, 0.3971, 0.75, 0.375, 0.75, 0.6008, 0.0, 0.3992, 0.0, 0.375, 0.0, 0.3992, 0.75, 0.625, 0.75, 0.375, 0.75, 0.3971, 0.75, 0.3992, 0.75, 0.375, 0.75, 0.375, 0.75, 0.3992, 0.0, 0.3971, 0.0, 0.375, 0.0, 0.375, 0.0, 0.4153, 0.9764, 0.5847, 0.9764, 0.625, 1.0, 0.375, 1.0, 0.5847, 0.7736, 0.4153, 0.7736, 0.375, 0.75, 0.625, 0.75, 0.5847, 0.9764, 0.5847, 0.7736, 0.625, 0.75, 0.625, 1.0, 0.4153, 0.7736, 0.4153, 0.9764, 0.375, 1.0, 0.375, 0.75, 0.375, 0.03349, 0.375, 0.06698, 0.375, 0.06698, 0.375, 0.03349, 0.375, 0.5444, 0.375, 0.5888, 0.375, 0.5888, 0.375, 0.5444, 0.375, 0.06698, 0.375, 0.1612, 0.375, 0.1612, 0.375, 0.06698, 0.375, 0.25, 0.375, 0.5, 0.375, 0.5, 0.375, 0.25, 0.375, 0.5888, 0.375, 0.683, 0.375, 0.683, 0.375, 0.5888, 1.0, 0.5, 1.0, 1.0, 0.875, 1.0, 0.875, 0.5, 0.875, 0.5, 0.875, 1.0, 0.75, 1.0, 0.75, 0.5, 0.75, 0.5, 0.75, 1.0, 0.625, 1.0, 0.625, 0.5, 0.625, 0.5, 0.625, 1.0, 0.5, 1.0, 0.5, 0.5, 0.5, 0.5, 0.5, 1.0, 0.375, 1.0, 0.375, 0.5, 0.375, 0.5, 0.375, 1.0, 0.25, 1.0, 0.25, 0.5, 0.4027, 0.4027, 0.25, 0.466, 0.09728, 0.4027, 0.03403, 0.25, 0.09728, 0.09728, 0.25, 0.03403, 0.4027, 0.09728, 0.466, 0.25, 0.25, 0.5, 0.25, 1.0, 0.125, 1.0, 0.125, 0.5, 0.125, 0.5, 0.125, 1.0, 0.0, 1.0, 0.0, 0.5, 0.375, 0.25, 0.375, 0.2869, 0.375, 0.2869, 0.375, 0.25, 0.25, 0.466, 0.4027, 0.4027, 0.4197, 0.4197, 0.25, 0.49, 0.4027, 0.4027, 0.466, 0.25, 0.49, 0.25, 0.4197, 0.4197, 0.466, 0.25, 0.4027, 0.09728, 0.4197, 0.08029, 0.49, 0.25, 0.4027, 0.09728, 0.25, 0.03403, 0.25, 0.01, 0.4197, 0.08029, 0.25, 0.03403, 0.09728, 0.09728, 0.08029, 0.08029, 0.25, 0.01, 0.09728, 0.09728, 0.03403, 0.25, 0.01, 0.25, 0.08029, 0.08029, 0.03403, 0.25, 0.09728, 0.4027, 0.08029, 0.4197, 0.01, 0.25, 0.09728, 0.4027, 0.25, 0.466, 0.25, 0.49, 0.08029, 0.4197, 1.0, 0.5, 1.0, 1.0, 0.875, 1.0, 0.875, 0.5, 0.875, 0.5, 0.875, 1.0, 0.75, 1.0, 0.75, 0.5, 0.75, 0.5, 0.75, 1.0, 0.625, 1.0, 0.625, 0.5, 0.625, 0.5, 0.625, 1.0, 0.5, 1.0, 0.5, 0.5, 0.5, 0.5, 0.5, 1.0, 0.375, 1.0, 0.375, 0.5, 0.375, 0.5, 0.375, 1.0, 0.25, 1.0, 0.25, 0.5, 0.4027, 0.4027, 0.25, 0.466, 0.09728, 0.4027, 0.03403, 0.25, 0.09728, 0.09728, 0.25, 0.03403, 0.4027, 0.09728, 0.466, 0.25, 0.25, 0.5, 0.25, 1.0, 0.125, 1.0, 0.125, 0.5, 0.125, 0.5, 0.125, 1.0, 0.0, 1.0, 0.0, 0.5, 0.25, 0.466, 0.4027, 0.4027, 0.4197, 0.4197, 0.25, 0.49, 0.4027, 0.4027, 0.466, 0.25, 0.49, 0.25, 0.4197, 0.4197, 0.466, 0.25, 0.4027, 0.09728, 0.4197, 0.08029, 0.49, 0.25, 0.4027, 0.09728, 0.25, 0.03403, 0.25, 0.01, 0.4197, 0.08029, 0.25, 0.03403, 0.09728, 0.09728, 0.08029, 0.08029, 0.25, 0.01, 0.09728, 0.09728, 0.03403, 0.25, 0.01, 0.25, 0.08029, 0.08029, 0.03403, 0.25, 0.09728, 0.4027, 0.08029, 0.4197, 0.01, 0.25, 0.09728, 0.4027, 0.25, 0.466, 0.25, 0.49, 0.08029, 0.4197, 1.0, 0.5, 0.875, 0.5, 0.875, 1.0, 1.0, 1.0, 0.875, 0.5, 0.75, 0.5, 0.75, 1.0, 0.875, 1.0, 0.75, 0.5, 0.625, 0.5, 0.625, 1.0, 0.75, 1.0, 0.625, 0.5, 0.5, 0.5, 0.5, 1.0, 0.625, 1.0, 0.5, 0.5, 0.375, 0.5, 0.375, 1.0, 0.5, 1.0, 0.375, 0.5, 0.25, 0.5, 0.25, 1.0, 0.375, 1.0, 0.4027, 0.4027, 0.466, 0.25, 0.4027, 0.09728, 0.25, 0.03403, 0.09728, 0.09728, 0.03403, 0.25, 0.09728, 0.4027, 0.25, 0.466, 0.25, 0.5, 0.125, 0.5, 0.125, 1.0, 0.25, 1.0, 0.125, 0.5, 0.0, 0.5, 0.0, 1.0, 0.125, 1.0, 0.25, 0.466, 0.25, 0.49, 0.4197, 0.4197, 0.4027, 0.4027, 0.4027, 0.4027, 0.4197, 0.4197, 0.49, 0.25, 0.466, 0.25, 0.466, 0.25, 0.49, 0.25, 0.4197, 0.08029, 0.4027, 0.09728, 0.4027, 0.09728, 0.4197, 0.08029, 0.25, 0.01, 0.25, 0.03403, 0.25, 0.03403, 0.25, 0.01, 0.08029, 0.08029, 0.09728, 0.09728, 0.09728, 0.09728, 0.08029, 0.08029, 0.01, 0.25, 0.03403, 0.25, 0.03403, 0.25, 0.01, 0.25, 0.08029, 0.4197, 0.09728, 0.4027, 0.09728, 0.4027, 0.08029, 0.4197, 0.25, 0.49, 0.25, 0.466, 0.375, 0.7869, 0.625, 0.7869, 0.625, 0.964, 0.375, 0.964, 0.375, 0.2869, 0.625, 0.2869, 0.625, 0.464, 0.375, 0.464, 0.625, 0.536, 0.875, 0.536, 0.875, 0.7131, 0.625, 0.7131, 0.375, 0.464, 0.375, 0.5, 0.375, 0.5, 0.375, 0.464, 0.375, 0.964, 0.625, 0.964, 0.625, 0.964, 0.375, 0.964, 0.125, 0.75, 0.375, 0.75, 0.375, 0.75, 0.125, 0.75, 0.625, 0.7869, 0.375, 0.7869, 0.375, 0.7869, 0.625, 0.7869, 0.625, 0.0, 0.375, 0.0, 0.375, 0.0, 0.625, 0.0, 0.375, 0.5, 0.375, 0.5444, 0.375, 0.5444, 0.375, 0.5, 0.6504, 0.5811, 0.6504, 0.5444, 0.6504, 0.5444, 0.6504, 0.5811, 0.8496, 0.5811, 0.8496, 0.5444, 0.875, 0.5444, 0.375, 0.5, 0.625, 0.5444, 0.375, 0.5444, 0.375, 0.1612, 0.375, 0.2056, 0.375, 0.2056, 0.375, 0.1612, 0.375, 0.1612, 0.625, 0.1612, 0.625, 0.2056, 0.375, 0.2056, 0.375, 0.0, 0.375, 0.03349, 0.375, 0.03349, 0.375, 0.0, 0.375, 0.0, 0.625, 0.0, 0.375, 0.03349, 0.375, 0.683, 0.375, 0.7165, 0.375, 0.7165, 0.375, 0.683, 0.375, 0.683, 0.625, 0.7165, 0.375, 0.7165, 0.625, 0.75, 0.375, 0.7165, 0.625, 0.7165, 0.375, 0.03349, 0.625, 0.0, 0.625, 0.03349])
me_cylinder_002.materials.append(mat_11_001)
me_cylinder_002.materials.append(mat_0_001)
me_cylinder_002.materials.append(mat_7_001)
me_cylinder_002.materials.append(mat_3_001)
me_cylinder_002.materials.append(mat_6_001)
me_cylinder_002.use_remesh_fix_poles = True
me_cylinder_002.use_remesh_preserve_attributes = False
me_cylinder_002.use_mirror_vertex_groups = False
me_cylinder_002.update()
me_cylinder_003 = bpy.data.meshes.new('Cylinder.003')
me_cylinder_003.from_pydata([(-1.405, 0.6839, 0.7327), (-1.405, 0.8414, 0.5727), (-1.128, 0.6839, 0.6178), (-1.241, 0.8414, 0.5046), (-1.013, 0.6839, 0.3404), (-1.173, 0.8414, 0.3404), (-1.128, 0.6839, 0.06298), (-1.241, 0.8414, 0.1761), (-1.405, 0.6839, -0.05191), (-1.405, 0.8414, 0.1081), (-1.683, 0.6839, 0.06298), (-1.57, 0.8414, 0.1761), (-1.798, 0.6839, 0.3404), (-1.638, 0.8414, 0.3404), (-1.683, 0.6839, 0.6178), (-1.57, 0.8414, 0.5046), (-1.128, 0.8414, 0.6178), (-1.405, 0.8414, 0.7327), (-1.013, 0.8414, 0.3404), (-1.128, 0.8414, 0.06298), (-1.405, 0.8414, -0.05191), (-1.683, 0.8414, 0.06298), (-1.798, 0.8414, 0.3404), (-1.683, 0.8414, 0.6178), (1.929, -0.4894, 0.9961), (2.053, -0.6135, 0.3212), (-1.942, -0.6135, 0.8878), (-2.02, -0.5179, 0.5338), (1.929, 0.4843, 0.9961), (2.053, 0.6084, 0.3212), (-1.942, 0.6084, 0.8878), (-2.026, 0.4996, 0.5574), (-0.8713, 0.6084, 0.2722), (-0.8055, -0.4817, 1.057), (-0.8055, 0.4766, 1.057), (-0.8713, -0.6135, 0.2722), (0.6339, 0.6084, 0.9961), (0.6339, -0.6135, 0.2722), (0.6339, 0.6084, 0.2722), (0.6339, -0.6135, 0.9961), (0.6339, -0.4554, 1.448), (-0.4482, -0.3661, 1.387), (-0.4482, 0.361, 1.387), (0.6339, 0.4503, 1.448), (2.053, 0.6084, 0.9961), (2.053, -0.6135, 0.9961), (0.7579, 0.4843, 0.7241), (1.929, 0.4843, 0.7241), (1.929, -0.4894, 0.7241), (0.7579, -0.4894, 0.7241), (-2.121, 0.3724, 0.5605), (-2.121, 0.3724, 0.8339), (-2.121, -0.3774, 0.8339), (-2.121, -0.3774, 0.5532), (-0.8713, 0.6084, 0.9961), (-0.8713, -0.6135, 0.9961), (-0.3825, 0.4503, 1.448), (-0.3825, -0.4554, 1.448), (-1.942, 0.6084, 0.2722), (-1.942, -0.6135, 0.2722), (-2.121, 0.3017, 0.5611), (-2.121, 0.3017, 0.7458), (-2.121, -0.3068, 0.7458), (-2.121, -0.3068, 0.5611), (-2.121, 0.3724, 0.2773), (-2.121, -0.3774, 0.2773), (-1.405, -0.7076, 0.7327), (-1.405, -0.8651, 0.5727), (-1.128, -0.7076, 0.6178), (-1.241, -0.8651, 0.5046), (-1.013, -0.7076, 0.3404), (-1.173, -0.8651, 0.3404), (-1.128, -0.7076, 0.06298), (-1.241, -0.8651, 0.1761), (-1.405, -0.7076, -0.05191), (-1.405, -0.8651, 0.1081), (-1.683, -0.7076, 0.06298), (-1.57, -0.8651, 0.1761), (-1.798, -0.7076, 0.3404), (-1.638, -0.8651, 0.3404), (-1.683, -0.7076, 0.6178), (-1.57, -0.8651, 0.5046), (-1.128, -0.8651, 0.6178), (-1.405, -0.8651, 0.7327), (-1.013, -0.8651, 0.3404), (-1.128, -0.8651, 0.06298), (-1.405, -0.8651, -0.05191), (-1.683, -0.8651, 0.06298), (-1.798, -0.8651, 0.3404), (-1.683, -0.8651, 0.6178), (1.165, -0.7076, 0.7327), (1.165, -0.8651, 0.5727), (1.443, -0.7076, 0.6178), (1.329, -0.8651, 0.5046), (1.558, -0.7076, 0.3404), (1.398, -0.8651, 0.3404), (1.443, -0.7076, 0.06298), (1.329, -0.8651, 0.1761), (1.165, -0.7076, -0.05191), (1.165, -0.8651, 0.1081), (0.8878, -0.7076, 0.06298), (1.001, -0.8651, 0.1761), (0.7729, -0.7076, 0.3404), (0.9329, -0.8651, 0.3404), (0.8878, -0.7076, 0.6178), (1.001, -0.8651, 0.5046), (1.443, -0.8651, 0.6178), (1.165, -0.8651, 0.7327), (1.558, -0.8651, 0.3404), (1.443, -0.8651, 0.06298), (1.165, -0.8651, -0.05191), (0.8878, -0.8651, 0.06298), (0.7729, -0.8651, 0.3404), (0.8878, -0.8651, 0.6178), (1.165, 0.6839, 0.7327), (1.165, 0.8414, 0.5727), (1.443, 0.6839, 0.6178), (1.329, 0.8414, 0.5046), (1.558, 0.6839, 0.3404), (1.398, 0.8414, 0.3404), (1.443, 0.6839, 0.06298), (1.329, 0.8414, 0.1761), (1.165, 0.6839, -0.05191), (1.165, 0.8414, 0.1081), (0.8878, 0.6839, 0.06298), (1.001, 0.8414, 0.1761), (0.7729, 0.6839, 0.3404), (0.9329, 0.8414, 0.3404), (0.8878, 0.6839, 0.6178), (1.001, 0.8414, 0.5046), (1.443, 0.8414, 0.6178), (1.165, 0.8414, 0.7327), (1.558, 0.8414, 0.3404), (1.443, 0.8414, 0.06298), (1.165, 0.8414, -0.05191), (0.8878, 0.8414, 0.06298), (0.7729, 0.8414, 0.3404), (0.8878, 0.8414, 0.6178), (0.6469, -0.4856, 1.327), (0.7503, -0.4856, 1.433), (0.6469, 0.4856, 1.327), (0.7503, 0.4856, 1.433), (0.7525, -0.3457, 1.224), (0.8558, -0.3457, 1.329), (0.7525, 0.3421, 1.224), (0.8558, 0.3421, 1.329), (1.314, 0.4856, 0.8808), (1.211, 0.4856, 0.7753), (1.211, 0.3421, 0.7753), (1.314, -0.3457, 0.8808), (1.314, -0.4856, 0.8808), (1.211, -0.4856, 0.7753), (1.211, -0.3457, 0.7753), (1.314, 0.3421, 0.8808), (1.344, -0.6135, 0.2722), (1.344, 0.6084, 0.2722), (-1.406, 0.6084, 0.2722), (-1.406, -0.6135, 0.2722)], [], [(0, 2, 16, 17), (2, 4, 18, 16), (4, 6, 19, 18), (6, 8, 20, 19), (8, 10, 21, 20), (10, 12, 22, 21), (3, 5, 7, 9, 11, 13, 15, 1), (12, 14, 23, 22), (14, 0, 17, 23), (1, 17, 16, 3), (3, 16, 18, 5), (5, 18, 19, 7), (7, 19, 20, 9), (9, 20, 21, 11), (11, 21, 22, 13), (13, 22, 23, 15), (15, 23, 17, 1), (55, 54, 30, 26), (155, 44, 29), (157, 26, 59), (29, 44, 45, 25), (37, 39, 55, 35), (156, 54, 32), (34, 33, 41, 42), (36, 39, 49, 46), (154, 45, 39, 37), (32, 54, 36, 38), (40, 43, 56, 57), (55, 39, 40, 57), (36, 54, 56, 43), (28, 24, 45, 44), (24, 39, 45), (48, 47, 46, 49), (24, 28, 47, 48), (28, 36, 46, 47), (63, 62, 61, 60), (26, 30, 51, 52), (27, 26, 52, 53), (30, 31, 50, 51), (33, 34, 54, 55), (42, 41, 57, 56), (41, 33, 55, 57), (34, 42, 56, 54), (40, 39, 36), (40, 36, 43), (31, 30, 58), (26, 27, 59), (27, 53, 65, 59), (50, 31, 58, 64), (60, 61, 51, 50, 64), (62, 63, 65, 53, 52), (61, 62, 52, 51), (63, 60, 64, 65), (66, 83, 82, 68), (68, 82, 84, 70), (70, 84, 85, 72), (72, 85, 86, 74), (74, 86, 87, 76), (76, 87, 88, 78), (69, 67, 81, 79, 77, 75, 73, 71), (78, 88, 89, 80), (80, 89, 83, 66), (141, 145, 153, 146), (67, 69, 82, 83), (69, 71, 84, 82), (71, 73, 85, 84), (73, 75, 86, 85), (75, 77, 87, 86), (77, 79, 88, 87), (79, 81, 89, 88), (81, 67, 83, 89), (90, 107, 106, 92), (92, 106, 108, 94), (94, 108, 109, 96), (96, 109, 110, 98), (98, 110, 111, 100), (100, 111, 112, 102), (93, 91, 105, 103, 101, 99, 97, 95), (102, 112, 113, 104), (104, 113, 107, 90), (91, 93, 106, 107), (93, 95, 108, 106), (95, 97, 109, 108), (97, 99, 110, 109), (99, 101, 111, 110), (101, 103, 112, 111), (103, 105, 113, 112), (105, 91, 107, 113), (114, 116, 130, 131), (116, 118, 132, 130), (118, 120, 133, 132), (120, 122, 134, 133), (122, 124, 135, 134), (124, 126, 136, 135), (117, 119, 121, 123, 125, 127, 129, 115), (126, 128, 137, 136), (128, 114, 131, 137), (115, 131, 130, 117), (117, 130, 132, 119), (119, 132, 133, 121), (121, 133, 134, 123), (123, 134, 135, 125), (125, 135, 136, 127), (127, 136, 137, 129), (129, 137, 131, 115), (144, 145, 143, 142), (145, 141, 139, 143), (138, 139, 141, 140), (143, 139, 150, 149), (142, 143, 149, 152), (140, 141, 146, 147), (145, 144, 148, 153), (139, 138, 151, 150), (39, 24, 48, 49), (36, 28, 44), (25, 45, 154), (38, 36, 44, 155), (58, 30, 156), (35, 55, 157), (26, 157, 55), (156, 30, 54)])
me_cylinder_003.polygons.foreach_set('material_index', [1, 1, 1, 1, 1, 1, 4, 1, 1, 1, 1, 1, 1, 1, 1, 1, 1, 0, 3, 3, 3, 3, 3, 1, 3, 3, 3, 0, 1, 1, 0, 0, 1, 3, 3, 1, 0, 2, 2, 0, 0, 0, 0, 0, 0, 3, 3, 3, 3, 3, 3, 3, 3, 1, 1, 1, 1, 1, 1, 4, 1, 1, 2, 1, 1, 1, 1, 1, 1, 1, 1, 1, 1, 1, 1, 1, 1, 4, 1, 1, 1, 1, 1, 1, 1, 1, 1, 1, 1, 1, 1, 1, 1, 1, 4, 1, 1, 1, 1, 1, 1, 1, 1, 1, 1, 4, 2, 2, 2, 4, 4, 4, 4, 3, 0, 3, 3, 3, 3, 3, 3])
_uv = me_cylinder_003.uv_layers.new(name='UVMap')
_uv.uv.foreach_set('vector', [1.0, 0.5, 0.875, 0.5, 0.875, 1.0, 1.0, 1.0, 0.875, 0.5, 0.75, 0.5, 0.75, 1.0, 0.875, 1.0, 0.75, 0.5, 0.625, 0.5, 0.625, 1.0, 0.75, 1.0, 0.625, 0.5, 0.5, 0.5, 0.5, 1.0, 0.625, 1.0, 0.5, 0.5, 0.375, 0.5, 0.375, 1.0, 0.5, 1.0, 0.375, 0.5, 0.25, 0.5, 0.25, 1.0, 0.375, 1.0, 0.4027, 0.4027, 0.466, 0.25, 0.4027, 0.09728, 0.25, 0.03403, 0.09728, 0.09728, 0.03403, 0.25, 0.09728, 0.4027, 0.25, 0.466, 0.25, 0.5, 0.125, 0.5, 0.125, 1.0, 0.25, 1.0, 0.125, 0.5, 0.0, 0.5, 0.0, 1.0, 0.125, 1.0, 0.25, 0.466, 0.25, 0.49, 0.4197, 0.4197, 0.4027, 0.4027, 0.4027, 0.4027, 0.4197, 0.4197, 0.49, 0.25, 0.466, 0.25, 0.466, 0.25, 0.49, 0.25, 0.4197, 0.08029, 0.4027, 0.09728, 0.4027, 0.09728, 0.4197, 0.08029, 0.25, 0.01, 0.25, 0.03403, 0.25, 0.03403, 0.25, 0.01, 0.08029, 0.08029, 0.09728, 0.09728, 0.09728, 0.09728, 0.08029, 0.08029, 0.01, 0.25, 0.03403, 0.25, 0.03403, 0.25, 0.01, 0.25, 0.08029, 0.4197, 0.09728, 0.4027, 0.09728, 0.4027, 0.08029, 0.4197, 0.25, 0.49, 0.25, 0.466, 0.625, 0.7165, 0.875, 0.7165, 0.875, 0.75, 0.625, 0.75, 0.375, 0.2056, 0.625, 0.25, 0.375, 0.25, 0.375, 0.7165, 0.625, 0.75, 0.375, 0.75, 0.375, 0.25, 0.625, 0.25, 0.625, 0.5, 0.375, 0.5, 0.375, 0.5888, 0.625, 0.5888, 0.625, 0.683, 0.375, 0.683, 0.375, 0.03349, 0.625, 0.06698, 0.375, 0.06698, 0.8609, 0.683, 0.6391, 0.683, 0.6414, 0.683, 0.8586, 0.683, 0.8496, 0.5811, 0.6504, 0.5811, 0.6504, 0.5811, 0.8496, 0.5811, 0.375, 0.5444, 0.625, 0.5444, 0.625, 0.5888, 0.375, 0.5888, 0.375, 0.06698, 0.625, 0.06698, 0.625, 0.1612, 0.375, 0.1612, 0.625, 0.5888, 0.875, 0.5888, 0.875, 0.683, 0.625, 0.683, 0.625, 0.6778, 0.625, 0.5929, 0.625, 0.5936, 0.625, 0.677, 0.625, 0.1571, 0.625, 0.07224, 0.625, 0.07304, 0.625, 0.1564, 0.8496, 0.5078, 0.6504, 0.5078, 0.625, 0.5, 0.875, 0.5, 0.6504, 0.5444, 0.625, 0.5888, 0.625, 0.5444, 0.6504, 0.5444, 0.8496, 0.5444, 0.8496, 0.5811, 0.6504, 0.5811, 0.6504, 0.5078, 0.8496, 0.5078, 0.8496, 0.5078, 0.6504, 0.5078, 0.8496, 0.5444, 0.8496, 0.5811, 0.8496, 0.5811, 0.8496, 0.5444, 0.4153, 0.7736, 0.5847, 0.7736, 0.5847, 0.9764, 0.4153, 0.9764, 0.625, 0.75, 0.875, 0.75, 0.875, 0.75, 0.625, 0.75, 0.3971, 0.75, 0.6029, 0.75, 0.6008, 0.75, 0.3992, 0.75, 0.6029, 0.0, 0.3971, 0.0, 0.3992, 0.0, 0.6008, 0.0, 0.6391, 0.683, 0.8609, 0.683, 0.875, 0.683, 0.625, 0.683, 0.8586, 0.683, 0.6414, 0.683, 0.625, 0.683, 0.875, 0.683, 0.6414, 0.683, 0.6391, 0.683, 0.625, 0.683, 0.625, 0.683, 0.8609, 0.683, 0.8586, 0.683, 0.875, 0.683, 0.875, 0.683, 0.6384, 0.5888, 0.625, 0.5888, 0.875, 0.5888, 0.8616, 0.5888, 0.875, 0.5888, 0.875, 0.5888, 0.3971, 0.0, 0.625, 0.0, 0.375, 0.0, 0.6029, 0.75, 0.3971, 0.75, 0.375, 0.75, 0.3971, 0.75, 0.3992, 0.75, 0.375, 0.75, 0.375, 0.75, 0.3992, 0.0, 0.3971, 0.0, 0.375, 0.0, 0.375, 0.0, 0.4153, 0.9764, 0.5847, 0.9764, 0.625, 1.0, 0.5022, 1.0, 0.375, 1.0, 0.5847, 0.7736, 0.4153, 0.7736, 0.375, 0.75, 0.4989, 0.75, 0.625, 0.75, 0.5847, 0.9764, 0.5847, 0.7736, 0.625, 0.75, 0.625, 1.0, 0.4153, 0.7736, 0.4153, 0.9764, 0.375, 1.0, 0.375, 0.75, 1.0, 0.5, 1.0, 1.0, 0.875, 1.0, 0.875, 0.5, 0.875, 0.5, 0.875, 1.0, 0.75, 1.0, 0.75, 0.5, 0.75, 0.5, 0.75, 1.0, 0.625, 1.0, 0.625, 0.5, 0.625, 0.5, 0.625, 1.0, 0.5, 1.0, 0.5, 0.5, 0.5, 0.5, 0.5, 1.0, 0.375, 1.0, 0.375, 0.5, 0.375, 0.5, 0.375, 1.0, 0.25, 1.0, 0.25, 0.5, 0.4027, 0.4027, 0.25, 0.466, 0.09728, 0.4027, 0.03403, 0.25, 0.09728, 0.09728, 0.25, 0.03403, 0.4027, 0.09728, 0.466, 0.25, 0.25, 0.5, 0.25, 1.0, 0.125, 1.0, 0.125, 0.5, 0.125, 0.5, 0.125, 1.0, 0.0, 1.0, 0.0, 0.5, 0.375, 0.25, 0.375, 0.2869, 0.375, 0.2869, 0.375, 0.25, 0.25, 0.466, 0.4027, 0.4027, 0.4197, 0.4197, 0.25, 0.49, 0.4027, 0.4027, 0.466, 0.25, 0.49, 0.25, 0.4197, 0.4197, 0.466, 0.25, 0.4027, 0.09728, 0.4197, 0.08029, 0.49, 0.25, 0.4027, 0.09728, 0.25, 0.03403, 0.25, 0.01, 0.4197, 0.08029, 0.25, 0.03403, 0.09728, 0.09728, 0.08029, 0.08029, 0.25, 0.01, 0.09728, 0.09728, 0.03403, 0.25, 0.01, 0.25, 0.08029, 0.08029, 0.03403, 0.25, 0.09728, 0.4027, 0.08029, 0.4197, 0.01, 0.25, 0.09728, 0.4027, 0.25, 0.466, 0.25, 0.49, 0.08029, 0.4197, 1.0, 0.5, 1.0, 1.0, 0.875, 1.0, 0.875, 0.5, 0.875, 0.5, 0.875, 1.0, 0.75, 1.0, 0.75, 0.5, 0.75, 0.5, 0.75, 1.0, 0.625, 1.0, 0.625, 0.5, 0.625, 0.5, 0.625, 1.0, 0.5, 1.0, 0.5, 0.5, 0.5, 0.5, 0.5, 1.0, 0.375, 1.0, 0.375, 0.5, 0.375, 0.5, 0.375, 1.0, 0.25, 1.0, 0.25, 0.5, 0.4027, 0.4027, 0.25, 0.466, 0.09728, 0.4027, 0.03403, 0.25, 0.09728, 0.09728, 0.25, 0.03403, 0.4027, 0.09728, 0.466, 0.25, 0.25, 0.5, 0.25, 1.0, 0.125, 1.0, 0.125, 0.5, 0.125, 0.5, 0.125, 1.0, 0.0, 1.0, 0.0, 0.5, 0.25, 0.466, 0.4027, 0.4027, 0.4197, 0.4197, 0.25, 0.49, 0.4027, 0.4027, 0.466, 0.25, 0.49, 0.25, 0.4197, 0.4197, 0.466, 0.25, 0.4027, 0.09728, 0.4197, 0.08029, 0.49, 0.25, 0.4027, 0.09728, 0.25, 0.03403, 0.25, 0.01, 0.4197, 0.08029, 0.25, 0.03403, 0.09728, 0.09728, 0.08029, 0.08029, 0.25, 0.01, 0.09728, 0.09728, 0.03403, 0.25, 0.01, 0.25, 0.08029, 0.08029, 0.03403, 0.25, 0.09728, 0.4027, 0.08029, 0.4197, 0.01, 0.25, 0.09728, 0.4027, 0.25, 0.466, 0.25, 0.49, 0.08029, 0.4197, 1.0, 0.5, 0.875, 0.5, 0.875, 1.0, 1.0, 1.0, 0.875, 0.5, 0.75, 0.5, 0.75, 1.0, 0.875, 1.0, 0.75, 0.5, 0.625, 0.5, 0.625, 1.0, 0.75, 1.0, 0.625, 0.5, 0.5, 0.5, 0.5, 1.0, 0.625, 1.0, 0.5, 0.5, 0.375, 0.5, 0.375, 1.0, 0.5, 1.0, 0.375, 0.5, 0.25, 0.5, 0.25, 1.0, 0.375, 1.0, 0.4027, 0.4027, 0.466, 0.25, 0.4027, 0.09728, 0.25, 0.03403, 0.09728, 0.09728, 0.03403, 0.25, 0.09728, 0.4027, 0.25, 0.466, 0.25, 0.5, 0.125, 0.5, 0.125, 1.0, 0.25, 1.0, 0.125, 0.5, 0.0, 0.5, 0.0, 1.0, 0.125, 1.0, 0.25, 0.466, 0.25, 0.49, 0.4197, 0.4197, 0.4027, 0.4027, 0.4027, 0.4027, 0.4197, 0.4197, 0.49, 0.25, 0.466, 0.25, 0.466, 0.25, 0.49, 0.25, 0.4197, 0.08029, 0.4027, 0.09728, 0.4027, 0.09728, 0.4197, 0.08029, 0.25, 0.01, 0.25, 0.03403, 0.25, 0.03403, 0.25, 0.01, 0.08029, 0.08029, 0.09728, 0.09728, 0.09728, 0.09728, 0.08029, 0.08029, 0.01, 0.25, 0.03403, 0.25, 0.03403, 0.25, 0.01, 0.25, 0.08029, 0.4197, 0.09728, 0.4027, 0.09728, 0.4027, 0.08029, 0.4197, 0.25, 0.49, 0.25, 0.466, 0.375, 0.7869, 0.625, 0.7869, 0.625, 0.964, 0.375, 0.964, 0.375, 0.2869, 0.625, 0.2869, 0.625, 0.464, 0.375, 0.464, 0.625, 0.536, 0.875, 0.536, 0.875, 0.7131, 0.625, 0.7131, 0.375, 0.464, 0.375, 0.5, 0.375, 0.5, 0.375, 0.464, 0.375, 0.964, 0.625, 0.964, 0.625, 0.964, 0.375, 0.964, 0.125, 0.75, 0.375, 0.75, 0.375, 0.75, 0.125, 0.75, 0.625, 0.7869, 0.375, 0.7869, 0.375, 0.7869, 0.625, 0.7869, 0.625, 0.0, 0.375, 0.0, 0.375, 0.0, 0.625, 0.0, 0.6504, 0.5811, 0.6504, 0.5444, 0.6504, 0.5444, 0.6504, 0.5811, 0.8496, 0.5811, 0.8496, 0.5444, 0.875, 0.5444, 0.375, 0.5, 0.625, 0.5444, 0.375, 0.5444, 0.375, 0.1612, 0.625, 0.1612, 0.625, 0.2056, 0.375, 0.2056, 0.375, 0.0, 0.625, 0.0, 0.375, 0.03349, 0.375, 0.683, 0.625, 0.7165, 0.375, 0.7165, 0.625, 0.75, 0.375, 0.7165, 0.625, 0.7165, 0.375, 0.03349, 0.625, 0.0, 0.625, 0.03349])
me_cylinder_003.materials.append(mat_11_002)
me_cylinder_003.materials.append(mat_0_002)
me_cylinder_003.materials.append(mat_7_002)
me_cylinder_003.materials.append(mat_3_002)
me_cylinder_003.materials.append(mat_6_002)
me_cylinder_003.use_remesh_fix_poles = True
me_cylinder_003.use_remesh_preserve_attributes = False
me_cylinder_003.use_mirror_vertex_groups = False
me_cylinder_003.update()

# ---- objects
ob_cylinder_001 = bpy.data.objects.new('Cylinder.001', me_cylinder_004)
ob_cylinder_002 = bpy.data.objects.new('Cylinder.002', me_cylinder_002)
ob_cylinder_003 = bpy.data.objects.new('Cylinder.003', me_cylinder_003)

# ---- transforms, parenting, visibility, modifiers, constraints
ob_cylinder_001.location = (0.0, 0.0, 0.0)
ob_cylinder_001.lineart.crease_threshold = 0.0
ob_cylinder_002.location = (0.0, 0.0, 0.0)
ob_cylinder_002.lineart.crease_threshold = 0.0
ob_cylinder_003.location = (0.0, 0.0, 0.0)
ob_cylinder_003.lineart.crease_threshold = 0.0

# ---- collection membership
col_collection.objects.link(ob_cylinder_001)
col_collection_2.objects.link(ob_cylinder_002)
col_collection_3.objects.link(ob_cylinder_003)
def _layer_coll(name, lc=None):
    lc = lc or bpy.context.view_layer.layer_collection
    for c in lc.children:
        if c.name == name: return c
        r = _layer_coll(name, c)
        if r: return r
_layer_coll('Collection 2').exclude = True
_layer_coll('Collection 3').exclude = True

# ---- scene / render settings (as saved in the file)
scene.frame_start = 1; scene.frame_end = 250; scene.frame_set(0)
scene.render.engine = 'BLENDER_EEVEE_NEXT'
scene.cycles.use_denoising = False
scene.cycles.samples = 128
scene.cycles.sampling_pattern = 'TABULATED_SOBOL'
scene.cycles.use_adaptive_sampling = False
scene.cycles.use_light_tree = False
scene.view_settings.view_transform = 'Filmic'
bpy.context.view_layer.update()

# ---- added for rendering (the .blend has no active camera and no usable light): camera, sun
cam_auto = bpy.data.cameras.new('AutoCamera')
cam_auto.lens = 50.0
cam_auto.sensor_width = 36.0
cam_auto.clip_end = 1000.0
ob_auto_camera = bpy.data.objects.new('AutoCamera', cam_auto)
scene.collection.objects.link(ob_auto_camera)
ob_auto_camera.location = (4.36341, -5.28838, 4.21559)
ob_auto_camera.rotation_euler = (1.09748, -7.21219e-08, 0.694738)
scene.camera = ob_auto_camera
light_auto_sun = bpy.data.lights.new('AutoSun', 'SUN')
light_auto_sun.energy = 3.0
light_auto_sun.angle = 0.0523599
ob_auto_sun = bpy.data.objects.new('AutoSun', light_auto_sun)
scene.collection.objects.link(ob_auto_sun)
ob_auto_sun.rotation_euler = (0.872665, 0.174533, 0.523599)
bpy.context.view_layer.update()
